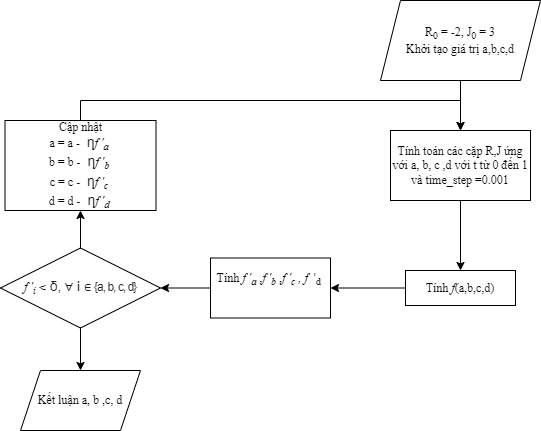

The diagram above was exported from draw.io. Its source (the exported page's mxGraphModel, read from the mxfile embedded in the PNG):
<mxGraphModel dx="782" dy="460" grid="1" gridSize="10" guides="1" tooltips="1" connect="1" arrows="1" fold="1" page="1" pageScale="1" pageWidth="850" pageHeight="1100" math="0" shadow="0">
  <root>
    <mxCell id="0" />
    <mxCell id="1" parent="0" />
    <mxCell id="hQJ-1fTF4xGT6w3G9oBK-3" value="" style="edgeStyle=orthogonalEdgeStyle;rounded=0;orthogonalLoop=1;jettySize=auto;html=1;fontFamily=Times New Roman;" edge="1" parent="1" source="hQJ-1fTF4xGT6w3G9oBK-1" target="hQJ-1fTF4xGT6w3G9oBK-2">
      <mxGeometry relative="1" as="geometry" />
    </mxCell>
    <mxCell id="hQJ-1fTF4xGT6w3G9oBK-1" value="R&lt;sub&gt;0&lt;/sub&gt;&amp;nbsp;= -2, J&lt;sub&gt;0&lt;/sub&gt;&amp;nbsp;= 3&lt;br&gt;Khởi tạo giá trị a,b,c,d" style="shape=parallelogram;perimeter=parallelogramPerimeter;whiteSpace=wrap;html=1;fixedSize=1;fontFamily=Times New Roman;" vertex="1" parent="1">
      <mxGeometry x="560" y="50" width="160" height="80" as="geometry" />
    </mxCell>
    <mxCell id="hQJ-1fTF4xGT6w3G9oBK-5" value="" style="edgeStyle=orthogonalEdgeStyle;rounded=0;orthogonalLoop=1;jettySize=auto;html=1;fontFamily=Times New Roman;" edge="1" parent="1" source="hQJ-1fTF4xGT6w3G9oBK-2" target="hQJ-1fTF4xGT6w3G9oBK-4">
      <mxGeometry relative="1" as="geometry" />
    </mxCell>
    <mxCell id="hQJ-1fTF4xGT6w3G9oBK-2" value="Tính toán các cặp R,J ứng với a, b, c ,d với t từ 0 đến 1 và time_step =0.001" style="whiteSpace=wrap;html=1;fontFamily=Times New Roman;" vertex="1" parent="1">
      <mxGeometry x="570" y="180" width="140" height="70" as="geometry" />
    </mxCell>
    <mxCell id="hQJ-1fTF4xGT6w3G9oBK-7" value="" style="edgeStyle=orthogonalEdgeStyle;rounded=0;orthogonalLoop=1;jettySize=auto;html=1;fontFamily=Times New Roman;" edge="1" parent="1" source="hQJ-1fTF4xGT6w3G9oBK-4" target="hQJ-1fTF4xGT6w3G9oBK-6">
      <mxGeometry relative="1" as="geometry" />
    </mxCell>
    <mxCell id="hQJ-1fTF4xGT6w3G9oBK-4" value="Tính &lt;i&gt;f&lt;/i&gt;(a,b,c,d)" style="whiteSpace=wrap;html=1;fontFamily=Times New Roman;" vertex="1" parent="1">
      <mxGeometry x="585" y="320" width="110" height="35" as="geometry" />
    </mxCell>
    <mxCell id="hQJ-1fTF4xGT6w3G9oBK-9" value="" style="edgeStyle=orthogonalEdgeStyle;rounded=0;orthogonalLoop=1;jettySize=auto;html=1;fontFamily=Times New Roman;" edge="1" parent="1" source="hQJ-1fTF4xGT6w3G9oBK-6" target="hQJ-1fTF4xGT6w3G9oBK-8">
      <mxGeometry relative="1" as="geometry" />
    </mxCell>
    <mxCell id="hQJ-1fTF4xGT6w3G9oBK-6" value="Tính &lt;i&gt;f '&lt;sub&gt;a&lt;/sub&gt;&lt;/i&gt;&amp;nbsp;,&lt;i&gt;f '&lt;sub&gt;b&lt;/sub&gt;&lt;/i&gt;&amp;nbsp;,&lt;i&gt;f '&lt;sub&gt;c&lt;/sub&gt;&amp;nbsp;, f&lt;/i&gt;&amp;nbsp; '&lt;sub&gt;d&lt;/sub&gt;&lt;i&gt;&lt;sub&gt;&amp;nbsp;&lt;br&gt;&lt;br&gt;&lt;/sub&gt;&lt;/i&gt;" style="whiteSpace=wrap;html=1;fontFamily=Times New Roman;" vertex="1" parent="1">
      <mxGeometry x="390" y="307.5" width="120" height="60" as="geometry" />
    </mxCell>
    <mxCell id="hQJ-1fTF4xGT6w3G9oBK-11" value="" style="edgeStyle=orthogonalEdgeStyle;rounded=0;orthogonalLoop=1;jettySize=auto;html=1;fontFamily=Times New Roman;fontSize=12;" edge="1" parent="1" source="hQJ-1fTF4xGT6w3G9oBK-8" target="hQJ-1fTF4xGT6w3G9oBK-10">
      <mxGeometry relative="1" as="geometry" />
    </mxCell>
    <mxCell id="hQJ-1fTF4xGT6w3G9oBK-13" value="" style="edgeStyle=orthogonalEdgeStyle;rounded=0;orthogonalLoop=1;jettySize=auto;html=1;fontFamily=Times New Roman;fontSize=12;" edge="1" parent="1" source="hQJ-1fTF4xGT6w3G9oBK-8" target="hQJ-1fTF4xGT6w3G9oBK-12">
      <mxGeometry relative="1" as="geometry" />
    </mxCell>
    <mxCell id="hQJ-1fTF4xGT6w3G9oBK-8" value="&lt;i&gt;&lt;br&gt;&lt;br&gt;f '&lt;sub&gt;i&lt;/sub&gt;&amp;nbsp;&amp;lt;&amp;nbsp;&lt;/i&gt;&lt;span style=&quot;color: rgb(32, 33, 34); font-family: sans-serif; font-size: 14px; text-align: start; background-color: rgb(255, 255, 255);&quot;&gt;δ,&amp;nbsp;&lt;/span&gt;&lt;span style=&quot;background-color: rgb(254, 254, 254); font-family: Roboto, sans-serif; font-size: 13px; text-align: start;&quot;&gt;∀ i&amp;nbsp;&lt;/span&gt;&lt;span style=&quot;color: rgb(34, 34, 34); font-family: &amp;quot;Open Sans&amp;quot;, Arial, sans-serif; letter-spacing: -1px; text-align: left; background-color: initial;&quot;&gt;∈&amp;nbsp; {a, b, c, d}&lt;/span&gt;&lt;span style=&quot;background-color: rgb(254, 254, 254); font-family: Roboto, sans-serif; font-size: 13px; text-align: start;&quot;&gt;&lt;br&gt;&lt;/span&gt;&lt;span style=&quot;color: rgb(32, 33, 34); font-family: sans-serif; font-size: 14px; text-align: start; background-color: rgb(255, 255, 255);&quot;&gt;&amp;nbsp;&lt;/span&gt;&lt;i&gt;&lt;br&gt;&amp;nbsp;&amp;nbsp;&lt;/i&gt;" style="rhombus;whiteSpace=wrap;html=1;fontFamily=Times New Roman;" vertex="1" parent="1">
      <mxGeometry x="180" y="297.5" width="160" height="80" as="geometry" />
    </mxCell>
    <mxCell id="hQJ-1fTF4xGT6w3G9oBK-10" value="Kết luận a, b ,c, d" style="shape=parallelogram;perimeter=parallelogramPerimeter;whiteSpace=wrap;html=1;fixedSize=1;fontFamily=Times New Roman;" vertex="1" parent="1">
      <mxGeometry x="200" y="420" width="120" height="60" as="geometry" />
    </mxCell>
    <mxCell id="hQJ-1fTF4xGT6w3G9oBK-14" style="edgeStyle=orthogonalEdgeStyle;rounded=0;orthogonalLoop=1;jettySize=auto;html=1;exitX=0.5;exitY=0;exitDx=0;exitDy=0;entryX=0.5;entryY=0;entryDx=0;entryDy=0;fontFamily=Times New Roman;fontSize=12;" edge="1" parent="1" source="hQJ-1fTF4xGT6w3G9oBK-12" target="hQJ-1fTF4xGT6w3G9oBK-2">
      <mxGeometry relative="1" as="geometry" />
    </mxCell>
    <mxCell id="hQJ-1fTF4xGT6w3G9oBK-12" value="Cập nhật&lt;br&gt;a = a -&amp;nbsp;&lt;span style=&quot;color: rgb(32, 33, 34); font-family: sans-serif; font-size: 14px; text-align: start; background-color: rgb(255, 255, 255);&quot;&gt;&amp;nbsp;η&lt;/span&gt;&lt;i&gt;f '&lt;sub&gt;a&lt;/sub&gt;&lt;/i&gt;&amp;nbsp;&lt;br&gt;b = b -&amp;nbsp;&lt;span style=&quot;color: rgb(32, 33, 34); font-family: sans-serif; font-size: 14px; text-align: start; background-color: rgb(255, 255, 255);&quot;&gt;&amp;nbsp;η&lt;/span&gt;&lt;i&gt;f '&lt;sub&gt;b&lt;/sub&gt;&lt;/i&gt;&amp;nbsp;&lt;br&gt;c = c -&amp;nbsp;&lt;span style=&quot;color: rgb(32, 33, 34); font-family: sans-serif; font-size: 14px; text-align: start; background-color: rgb(255, 255, 255);&quot;&gt;&amp;nbsp;η&lt;/span&gt;&lt;i&gt;f '&lt;sub&gt;c&lt;/sub&gt;&lt;/i&gt;&amp;nbsp;&lt;br&gt;d = d -&amp;nbsp;&lt;span style=&quot;color: rgb(32, 33, 34); font-family: sans-serif; font-size: 14px; text-align: start; background-color: rgb(255, 255, 255);&quot;&gt;&amp;nbsp;η&lt;/span&gt;&lt;i&gt;f '&lt;sub&gt;d&lt;/sub&gt;&lt;/i&gt;&amp;nbsp;&lt;span style=&quot;color: rgb(32, 33, 34); font-family: sans-serif; font-size: 14px; text-align: start; background-color: rgb(255, 255, 255);&quot;&gt;&lt;br&gt;&lt;/span&gt;" style="whiteSpace=wrap;html=1;fontFamily=Times New Roman;" vertex="1" parent="1">
      <mxGeometry x="184.5" y="170" width="151" height="90" as="geometry" />
    </mxCell>
  </root>
</mxGraphModel>